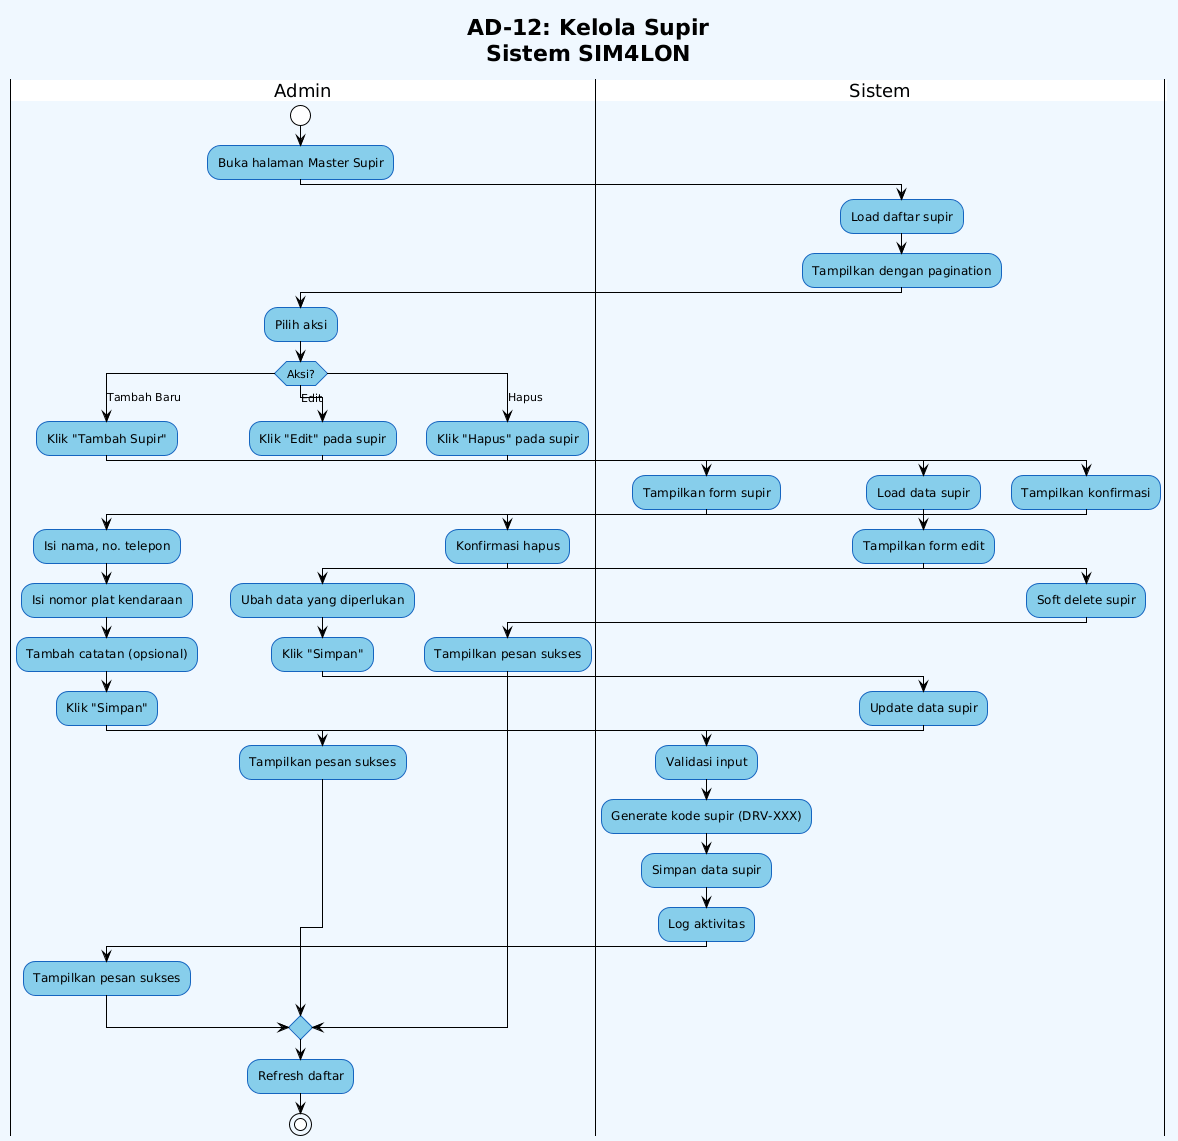

The diagram above was rendered by PlantUML. Its source (embedded in the PNG):
@startuml
!theme plain
skinparam backgroundColor #f0f8ff
skinparam ActivityBackgroundColor #87CEEB
skinparam ActivityBorderColor #1565c0
skinparam PartitionBackgroundColor #e3f2fd
skinparam PartitionBorderColor #1565c0

title **AD-12: Kelola Supir**\nSistem SIM4LON

|Admin|
start
:Buka halaman Master Supir;

|Sistem|
:Load daftar supir;
:Tampilkan dengan pagination;

|Admin|
:Pilih aksi;

switch (Aksi?)
case (Tambah Baru)
    :Klik "Tambah Supir";
    
    |Sistem|
    :Tampilkan form supir;
    
    |Admin|
    :Isi nama, no. telepon;
    :Isi nomor plat kendaraan;
    :Tambah catatan (opsional);
    :Klik "Simpan";
    
    |Sistem|
    :Validasi input;
    :Generate kode supir (DRV-XXX);
    :Simpan data supir;
    :Log aktivitas;
    
    |Admin|
    :Tampilkan pesan sukses;

case (Edit)
    :Klik "Edit" pada supir;
    
    |Sistem|
    :Load data supir;
    :Tampilkan form edit;
    
    |Admin|
    :Ubah data yang diperlukan;
    :Klik "Simpan";
    
    |Sistem|
    :Update data supir;
    
    |Admin|
    :Tampilkan pesan sukses;

case (Hapus)
    :Klik "Hapus" pada supir;
    
    |Sistem|
    :Tampilkan konfirmasi;
    
    |Admin|
    :Konfirmasi hapus;
    
    |Sistem|
    :Soft delete supir;
    
    |Admin|
    :Tampilkan pesan sukses;

endswitch

:Refresh daftar;
stop
@enduml